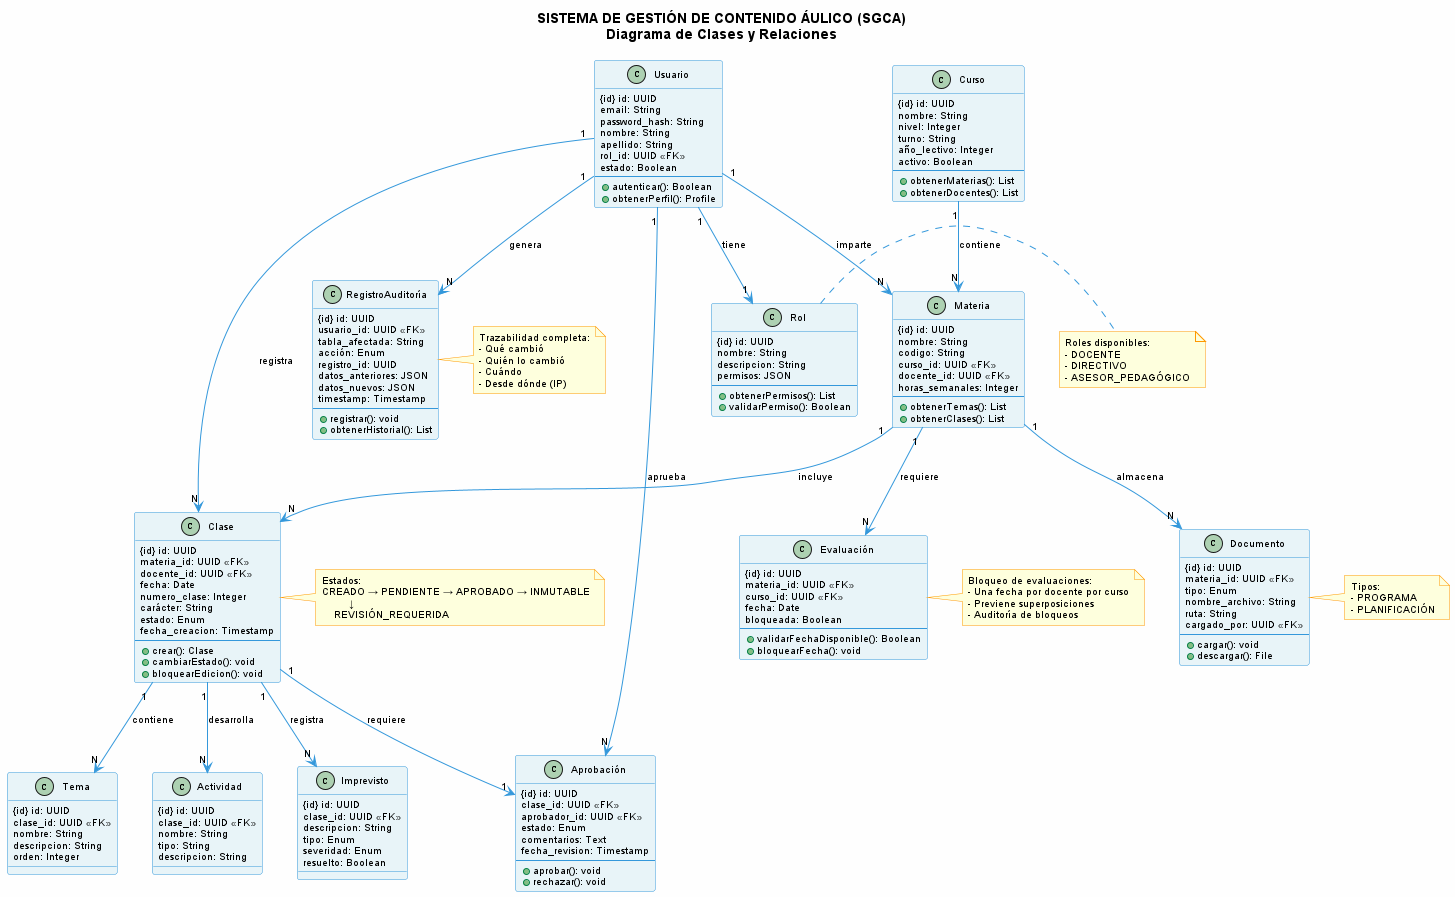

The diagram above was rendered by PlantUML. Its source (embedded in the PNG):
@startuml SGCA_Completo

!define PRIMARYCOLOR #3498DB
!define SECONDARYCOLOR #2ECC71
!define ERRORCOLOR #E74C3C

skinparam backgroundColor #FEFEFE
skinparam classBackgroundColor #E8F4F8
skinparam classBorderColor PRIMARYCOLOR
skinparam arrowColor PRIMARYCOLOR
skinparam packageBorderColor PRIMARYCOLOR
skinparam noteBkgColor #FFFFCC
skinparam noteBorderColor #FF9800
skinparam defaultFontName Arial
skinparam defaultFontSize 10

title SISTEMA DE GESTIÓN DE CONTENIDO ÁULICO (SGCA)\nDiagrama de Clases y Relaciones

' ===================================================
' DIAGRAMA DE CLASES - MODELO DE DOMINIO
' ===================================================

class Usuario {
  {id} id: UUID
  email: String
  password_hash: String
  nombre: String
  apellido: String
  rol_id: UUID <<FK>>
  estado: Boolean
  --
  +autenticar(): Boolean
  +obtenerPerfil(): Profile
}

class Rol {
  {id} id: UUID
  nombre: String
  descripcion: String
  permisos: JSON
  --
  +obtenerPermisos(): List
  +validarPermiso(): Boolean
}

note right of Rol
  Roles disponibles:
  - DOCENTE
  - DIRECTIVO
  - ASESOR_PEDAGÓGICO
end note

class Curso {
  {id} id: UUID
  nombre: String
  nivel: Integer
  turno: String
  año_lectivo: Integer
  activo: Boolean
  --
  +obtenerMaterias(): List
  +obtenerDocentes(): List
}

class Materia {
  {id} id: UUID
  nombre: String
  codigo: String
  curso_id: UUID <<FK>>
  docente_id: UUID <<FK>>
  horas_semanales: Integer
  --
  +obtenerTemas(): List
  +obtenerClases(): List
}

class Clase {
  {id} id: UUID
  materia_id: UUID <<FK>>
  docente_id: UUID <<FK>>
  fecha: Date
  numero_clase: Integer
  carácter: String
  estado: Enum
  fecha_creacion: Timestamp
  --
  +crear(): Clase
  +cambiarEstado(): void
  +bloquearEdicion(): void
}

note right of Clase
  Estados:
  CREADO → PENDIENTE → APROBADO → INMUTABLE
           ↓
      REVISIÓN_REQUERIDA
end note

class Tema {
  {id} id: UUID
  clase_id: UUID <<FK>>
  nombre: String
  descripcion: String
  orden: Integer
}

class Actividad {
  {id} id: UUID
  clase_id: UUID <<FK>>
  nombre: String
  tipo: String
  descripcion: String
}

class Imprevisto {
  {id} id: UUID
  clase_id: UUID <<FK>>
  descripcion: String
  tipo: Enum
  severidad: Enum
  resuelto: Boolean
}

class Evaluación {
  {id} id: UUID
  materia_id: UUID <<FK>>
  curso_id: UUID <<FK>>
  fecha: Date
  bloqueada: Boolean
  --
  +validarFechaDisponible(): Boolean
  +bloquearFecha(): void
}

note right of Evaluación
  Bloqueo de evaluaciones:
  - Una fecha por docente por curso
  - Previene superposiciones
  - Auditoría de bloqueos
end note

class Documento {
  {id} id: UUID
  materia_id: UUID <<FK>>
  tipo: Enum
  nombre_archivo: String
  ruta: String
  cargado_por: UUID <<FK>>
  --
  +cargar(): void
  +descargar(): File
}

note right of Documento
  Tipos:
  - PROGRAMA
  - PLANIFICACIÓN
end note

class Aprobación {
  {id} id: UUID
  clase_id: UUID <<FK>>
  aprobador_id: UUID <<FK>>
  estado: Enum
  comentarios: Text
  fecha_revision: Timestamp
  --
  +aprobar(): void
  +rechazar(): void
}

class RegistroAuditoría {
  {id} id: UUID
  usuario_id: UUID <<FK>>
  tabla_afectada: String
  acción: Enum
  registro_id: UUID
  datos_anteriores: JSON
  datos_nuevos: JSON
  timestamp: Timestamp
  --
  +registrar(): void
  +obtenerHistorial(): List
}

note right of RegistroAuditoría
  Trazabilidad completa:
  - Qué cambió
  - Quién lo cambió
  - Cuándo
  - Desde dónde (IP)
end note

' ===================================================
' RELACIONES
' ===================================================

Usuario "1" --> "1" Rol: tiene
Usuario "1" --> "N" Materia: imparte
Usuario "1" --> "N" Clase: registra
Usuario "1" --> "N" Aprobación: aprueba
Usuario "1" --> "N" RegistroAuditoría: genera

Curso "1" --> "N" Materia: contiene
Materia "1" --> "N" Clase: incluye
Materia "1" --> "N" Evaluación: requiere
Materia "1" --> "N" Documento: almacena

Clase "1" --> "N" Tema: contiene
Clase "1" --> "N" Actividad: desarrolla
Clase "1" --> "N" Imprevisto: registra
Clase "1" --> "1" Aprobación: requiere

@enduml